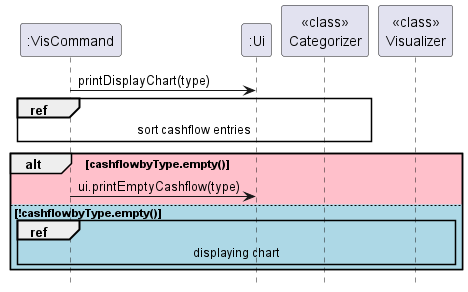

The diagram above was rendered by PlantUML. Its source (embedded in the PNG):
@startuml

participant ":VisCommand"
participant ":Ui"
participant "<<class>>\nCategorizer"
participant "<<class>>\nVisualizer"

":VisCommand"-> ":Ui": printDisplayChart(type)

ref over "<<class>>\nCategorizer", ":VisCommand" : sort cashflow entries

alt #Pink cashflowbyType.empty()

    ":VisCommand" -> ":Ui" : ui.printEmptyCashflow(type)

else #LightBlue !cashflowbyType.empty()

    ref over "<<class>>\nVisualizer", ":VisCommand": displaying chart

end


hide footbox

@enduml